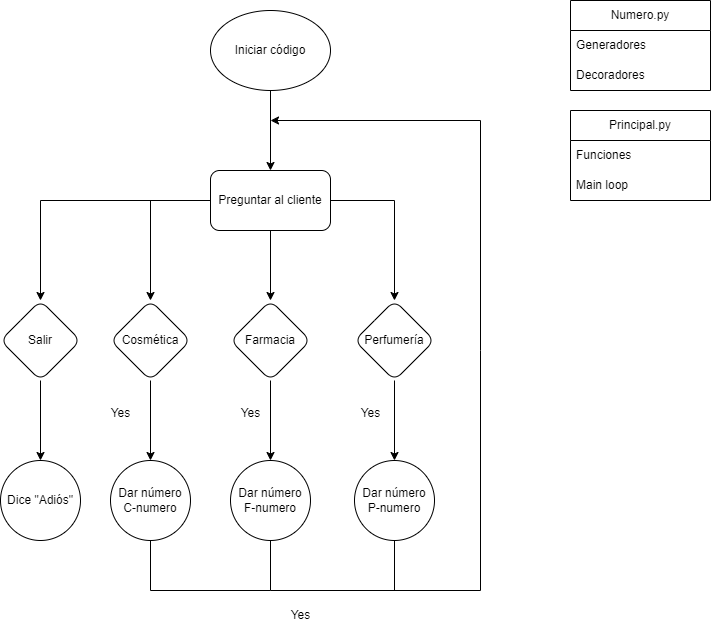

The diagram above was exported from draw.io. Its source (the exported page's mxGraphModel, read from the mxfile embedded in the PNG):
<mxGraphModel dx="1633" dy="766" grid="1" gridSize="10" guides="1" tooltips="1" connect="1" arrows="1" fold="1" page="1" pageScale="1" pageWidth="827" pageHeight="1169" math="0" shadow="0">
  <root>
    <mxCell id="0" />
    <mxCell id="1" parent="0" />
    <mxCell id="Ajmi58XZ3qdCo-Hv8Feq-3" value="" style="edgeStyle=orthogonalEdgeStyle;rounded=0;orthogonalLoop=1;jettySize=auto;html=1;" parent="1" source="Ajmi58XZ3qdCo-Hv8Feq-1" target="Ajmi58XZ3qdCo-Hv8Feq-2" edge="1">
      <mxGeometry relative="1" as="geometry" />
    </mxCell>
    <mxCell id="Ajmi58XZ3qdCo-Hv8Feq-5" value="" style="edgeStyle=orthogonalEdgeStyle;rounded=0;orthogonalLoop=1;jettySize=auto;html=1;" parent="1" source="Ajmi58XZ3qdCo-Hv8Feq-1" target="Ajmi58XZ3qdCo-Hv8Feq-4" edge="1">
      <mxGeometry relative="1" as="geometry" />
    </mxCell>
    <mxCell id="Ajmi58XZ3qdCo-Hv8Feq-7" value="" style="edgeStyle=orthogonalEdgeStyle;rounded=0;orthogonalLoop=1;jettySize=auto;html=1;" parent="1" source="Ajmi58XZ3qdCo-Hv8Feq-1" target="Ajmi58XZ3qdCo-Hv8Feq-6" edge="1">
      <mxGeometry relative="1" as="geometry" />
    </mxCell>
    <mxCell id="Ajmi58XZ3qdCo-Hv8Feq-41" value="" style="edgeStyle=orthogonalEdgeStyle;rounded=0;orthogonalLoop=1;jettySize=auto;html=1;" parent="1" source="Ajmi58XZ3qdCo-Hv8Feq-1" target="Ajmi58XZ3qdCo-Hv8Feq-40" edge="1">
      <mxGeometry relative="1" as="geometry" />
    </mxCell>
    <mxCell id="Ajmi58XZ3qdCo-Hv8Feq-1" value="Preguntar al cliente" style="rounded=1;whiteSpace=wrap;html=1;" parent="1" vertex="1">
      <mxGeometry x="230" y="220" width="120" height="60" as="geometry" />
    </mxCell>
    <mxCell id="Ajmi58XZ3qdCo-Hv8Feq-18" value="" style="edgeStyle=orthogonalEdgeStyle;rounded=0;orthogonalLoop=1;jettySize=auto;html=1;" parent="1" source="Ajmi58XZ3qdCo-Hv8Feq-2" target="Ajmi58XZ3qdCo-Hv8Feq-17" edge="1">
      <mxGeometry relative="1" as="geometry" />
    </mxCell>
    <mxCell id="Ajmi58XZ3qdCo-Hv8Feq-2" value="Cosmética" style="rhombus;whiteSpace=wrap;html=1;rounded=1;" parent="1" vertex="1">
      <mxGeometry x="130" y="350" width="80" height="80" as="geometry" />
    </mxCell>
    <mxCell id="Ajmi58XZ3qdCo-Hv8Feq-22" value="" style="edgeStyle=orthogonalEdgeStyle;rounded=0;orthogonalLoop=1;jettySize=auto;html=1;" parent="1" source="Ajmi58XZ3qdCo-Hv8Feq-4" target="Ajmi58XZ3qdCo-Hv8Feq-19" edge="1">
      <mxGeometry relative="1" as="geometry" />
    </mxCell>
    <mxCell id="Ajmi58XZ3qdCo-Hv8Feq-4" value="Farmacia" style="rhombus;whiteSpace=wrap;html=1;rounded=1;" parent="1" vertex="1">
      <mxGeometry x="250" y="350" width="80" height="80" as="geometry" />
    </mxCell>
    <mxCell id="Ajmi58XZ3qdCo-Hv8Feq-21" value="" style="edgeStyle=orthogonalEdgeStyle;rounded=0;orthogonalLoop=1;jettySize=auto;html=1;" parent="1" source="Ajmi58XZ3qdCo-Hv8Feq-6" target="Ajmi58XZ3qdCo-Hv8Feq-20" edge="1">
      <mxGeometry relative="1" as="geometry" />
    </mxCell>
    <mxCell id="Ajmi58XZ3qdCo-Hv8Feq-6" value="Perfumería" style="rhombus;whiteSpace=wrap;html=1;rounded=1;" parent="1" vertex="1">
      <mxGeometry x="374" y="350" width="80" height="80" as="geometry" />
    </mxCell>
    <mxCell id="Ajmi58XZ3qdCo-Hv8Feq-10" value="" style="edgeStyle=orthogonalEdgeStyle;rounded=0;orthogonalLoop=1;jettySize=auto;html=1;" parent="1" source="Ajmi58XZ3qdCo-Hv8Feq-9" target="Ajmi58XZ3qdCo-Hv8Feq-1" edge="1">
      <mxGeometry relative="1" as="geometry" />
    </mxCell>
    <mxCell id="Ajmi58XZ3qdCo-Hv8Feq-9" value="Iniciar código" style="ellipse;whiteSpace=wrap;html=1;" parent="1" vertex="1">
      <mxGeometry x="230" y="60" width="120" height="80" as="geometry" />
    </mxCell>
    <mxCell id="Ajmi58XZ3qdCo-Hv8Feq-17" value="Dar número C-numero" style="ellipse;whiteSpace=wrap;html=1;rounded=1;" parent="1" vertex="1">
      <mxGeometry x="130" y="510" width="80" height="80" as="geometry" />
    </mxCell>
    <mxCell id="Ajmi58XZ3qdCo-Hv8Feq-19" value="Dar número F-numero" style="ellipse;whiteSpace=wrap;html=1;rounded=1;" parent="1" vertex="1">
      <mxGeometry x="250" y="510" width="80" height="80" as="geometry" />
    </mxCell>
    <mxCell id="Ajmi58XZ3qdCo-Hv8Feq-20" value="Dar número P-numero" style="ellipse;whiteSpace=wrap;html=1;rounded=1;" parent="1" vertex="1">
      <mxGeometry x="374" y="510" width="80" height="80" as="geometry" />
    </mxCell>
    <mxCell id="Ajmi58XZ3qdCo-Hv8Feq-25" value="" style="endArrow=none;html=1;rounded=0;exitX=0.5;exitY=1;exitDx=0;exitDy=0;entryX=0.5;entryY=1;entryDx=0;entryDy=0;" parent="1" source="Ajmi58XZ3qdCo-Hv8Feq-20" target="Ajmi58XZ3qdCo-Hv8Feq-17" edge="1">
      <mxGeometry width="50" height="50" relative="1" as="geometry">
        <mxPoint x="390" y="420" as="sourcePoint" />
        <mxPoint x="440" y="370" as="targetPoint" />
        <Array as="points">
          <mxPoint x="414" y="640" />
          <mxPoint x="290" y="640" />
          <mxPoint x="170" y="640" />
        </Array>
      </mxGeometry>
    </mxCell>
    <mxCell id="Ajmi58XZ3qdCo-Hv8Feq-27" value="" style="endArrow=none;html=1;rounded=0;exitX=0.5;exitY=1;exitDx=0;exitDy=0;" parent="1" source="Ajmi58XZ3qdCo-Hv8Feq-19" edge="1">
      <mxGeometry width="50" height="50" relative="1" as="geometry">
        <mxPoint x="390" y="420" as="sourcePoint" />
        <mxPoint x="290" y="640" as="targetPoint" />
      </mxGeometry>
    </mxCell>
    <mxCell id="Ajmi58XZ3qdCo-Hv8Feq-28" value="" style="endArrow=classic;html=1;rounded=0;" parent="1" edge="1">
      <mxGeometry width="50" height="50" relative="1" as="geometry">
        <mxPoint x="410" y="640" as="sourcePoint" />
        <mxPoint x="290" y="170" as="targetPoint" />
        <Array as="points">
          <mxPoint x="500" y="640" />
          <mxPoint x="500" y="400" />
          <mxPoint x="500" y="170" />
        </Array>
      </mxGeometry>
    </mxCell>
    <mxCell id="Ajmi58XZ3qdCo-Hv8Feq-29" value="Numero.py" style="swimlane;fontStyle=0;childLayout=stackLayout;horizontal=1;startSize=30;horizontalStack=0;resizeParent=1;resizeParentMax=0;resizeLast=0;collapsible=1;marginBottom=0;whiteSpace=wrap;html=1;" parent="1" vertex="1">
      <mxGeometry x="590" y="50" width="140" height="90" as="geometry" />
    </mxCell>
    <mxCell id="Ajmi58XZ3qdCo-Hv8Feq-30" value="Generadores" style="text;strokeColor=none;fillColor=none;align=left;verticalAlign=middle;spacingLeft=4;spacingRight=4;overflow=hidden;points=[[0,0.5],[1,0.5]];portConstraint=eastwest;rotatable=0;whiteSpace=wrap;html=1;" parent="Ajmi58XZ3qdCo-Hv8Feq-29" vertex="1">
      <mxGeometry y="30" width="140" height="30" as="geometry" />
    </mxCell>
    <mxCell id="Ajmi58XZ3qdCo-Hv8Feq-31" value="Decoradores" style="text;strokeColor=none;fillColor=none;align=left;verticalAlign=middle;spacingLeft=4;spacingRight=4;overflow=hidden;points=[[0,0.5],[1,0.5]];portConstraint=eastwest;rotatable=0;whiteSpace=wrap;html=1;" parent="Ajmi58XZ3qdCo-Hv8Feq-29" vertex="1">
      <mxGeometry y="60" width="140" height="30" as="geometry" />
    </mxCell>
    <mxCell id="Ajmi58XZ3qdCo-Hv8Feq-33" value="Principal.py" style="swimlane;fontStyle=0;childLayout=stackLayout;horizontal=1;startSize=30;horizontalStack=0;resizeParent=1;resizeParentMax=0;resizeLast=0;collapsible=1;marginBottom=0;whiteSpace=wrap;html=1;" parent="1" vertex="1">
      <mxGeometry x="590" y="160" width="140" height="90" as="geometry" />
    </mxCell>
    <mxCell id="Ajmi58XZ3qdCo-Hv8Feq-34" value="Funciones" style="text;strokeColor=none;fillColor=none;align=left;verticalAlign=middle;spacingLeft=4;spacingRight=4;overflow=hidden;points=[[0,0.5],[1,0.5]];portConstraint=eastwest;rotatable=0;whiteSpace=wrap;html=1;" parent="Ajmi58XZ3qdCo-Hv8Feq-33" vertex="1">
      <mxGeometry y="30" width="140" height="30" as="geometry" />
    </mxCell>
    <mxCell id="Ajmi58XZ3qdCo-Hv8Feq-35" value="Main loop" style="text;strokeColor=none;fillColor=none;align=left;verticalAlign=middle;spacingLeft=4;spacingRight=4;overflow=hidden;points=[[0,0.5],[1,0.5]];portConstraint=eastwest;rotatable=0;whiteSpace=wrap;html=1;" parent="Ajmi58XZ3qdCo-Hv8Feq-33" vertex="1">
      <mxGeometry y="60" width="140" height="30" as="geometry" />
    </mxCell>
    <mxCell id="Ajmi58XZ3qdCo-Hv8Feq-36" value="Yes" style="text;html=1;align=center;verticalAlign=middle;resizable=0;points=[];autosize=1;strokeColor=none;fillColor=none;" parent="1" vertex="1">
      <mxGeometry x="120" y="448" width="40" height="30" as="geometry" />
    </mxCell>
    <mxCell id="Ajmi58XZ3qdCo-Hv8Feq-37" value="Yes" style="text;html=1;align=center;verticalAlign=middle;resizable=0;points=[];autosize=1;strokeColor=none;fillColor=none;" parent="1" vertex="1">
      <mxGeometry x="250" y="448" width="40" height="30" as="geometry" />
    </mxCell>
    <mxCell id="Ajmi58XZ3qdCo-Hv8Feq-38" value="Yes" style="text;html=1;align=center;verticalAlign=middle;resizable=0;points=[];autosize=1;strokeColor=none;fillColor=none;" parent="1" vertex="1">
      <mxGeometry x="370" y="448" width="40" height="30" as="geometry" />
    </mxCell>
    <mxCell id="Ajmi58XZ3qdCo-Hv8Feq-39" value="Yes" style="text;html=1;align=center;verticalAlign=middle;resizable=0;points=[];autosize=1;strokeColor=none;fillColor=none;" parent="1" vertex="1">
      <mxGeometry x="300" y="650" width="40" height="30" as="geometry" />
    </mxCell>
    <mxCell id="Ajmi58XZ3qdCo-Hv8Feq-43" value="" style="edgeStyle=orthogonalEdgeStyle;rounded=0;orthogonalLoop=1;jettySize=auto;html=1;" parent="1" source="Ajmi58XZ3qdCo-Hv8Feq-40" target="Ajmi58XZ3qdCo-Hv8Feq-42" edge="1">
      <mxGeometry relative="1" as="geometry" />
    </mxCell>
    <mxCell id="Ajmi58XZ3qdCo-Hv8Feq-40" value="Salir" style="rhombus;whiteSpace=wrap;html=1;rounded=1;" parent="1" vertex="1">
      <mxGeometry x="20" y="350" width="80" height="80" as="geometry" />
    </mxCell>
    <mxCell id="Ajmi58XZ3qdCo-Hv8Feq-42" value="Dice &quot;Adiós&quot;" style="ellipse;whiteSpace=wrap;html=1;rounded=1;" parent="1" vertex="1">
      <mxGeometry x="20" y="510" width="80" height="80" as="geometry" />
    </mxCell>
  </root>
</mxGraphModel>